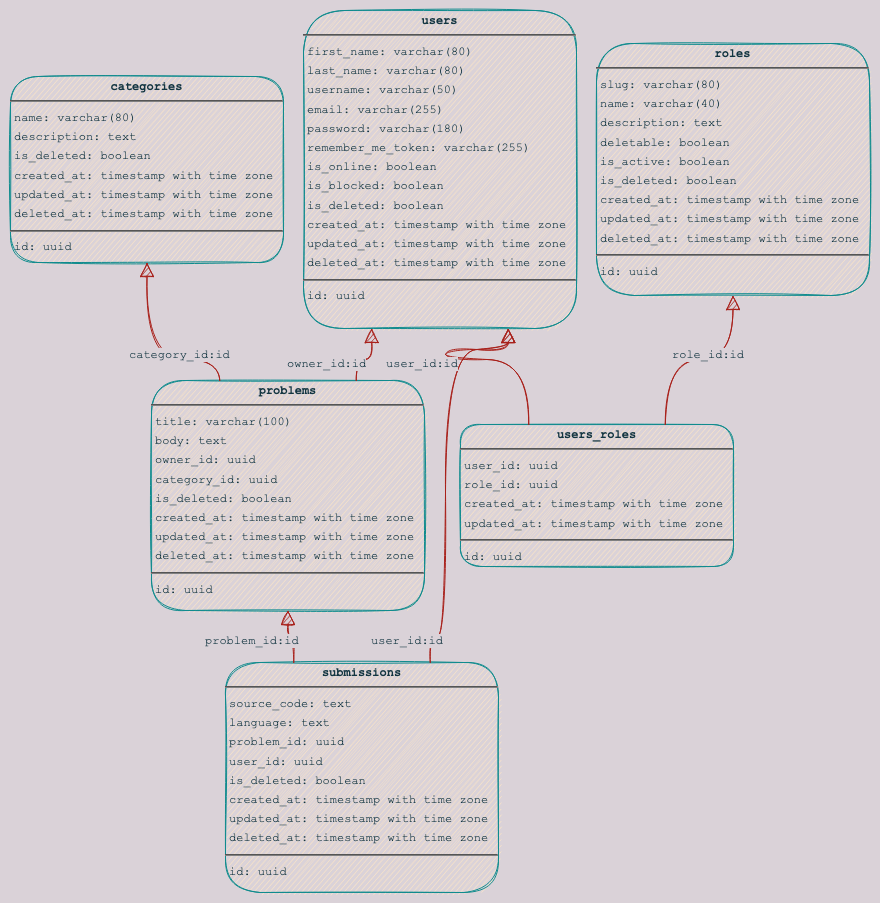

The diagram above was exported from draw.io. Its source (the exported page's mxGraphModel, read from the mxfile embedded in the PNG):
<mxGraphModel dx="1666" dy="1089" grid="1" gridSize="10" guides="1" tooltips="1" connect="1" arrows="1" fold="1" page="0" pageScale="1" pageWidth="1200" pageHeight="1920" background="#DAD2D8" math="0" shadow="0">
  <root>
    <mxCell id="0" />
    <mxCell id="1" parent="0" />
    <mxCell id="node1" value="&lt;p style=&quot;margin: 4px 0px 0px; text-align: center; font-size: 12px;&quot;&gt;&lt;b style=&quot;font-size: 12px;&quot;&gt;categories&lt;/b&gt;&lt;/p&gt;&lt;hr style=&quot;font-size: 12px;&quot;&gt;&lt;p style=&quot;margin: 0px 0px 0px 4px; line-height: 1.6; font-size: 12px;&quot;&gt; name: varchar(80)&lt;br style=&quot;font-size: 12px;&quot;&gt; description: text&lt;br style=&quot;font-size: 12px;&quot;&gt; is_deleted: boolean&lt;br style=&quot;font-size: 12px;&quot;&gt; created_at: timestamp with time zone&lt;br style=&quot;font-size: 12px;&quot;&gt; updated_at: timestamp with time zone&lt;br style=&quot;font-size: 12px;&quot;&gt; deleted_at: timestamp with time zone&lt;/p&gt;&lt;hr style=&quot;font-size: 12px;&quot;&gt;&lt;p style=&quot;margin: 0px 0px 0px 4px; line-height: 1.6; font-size: 12px;&quot;&gt; id: uuid&lt;/p&gt;" style="verticalAlign=top;align=left;overflow=fill;fontSize=12;fontFamily=Courier New;html=1;rounded=1;shadow=0;comic=0;labelBackgroundColor=none;strokeWidth=1;sketch=1;fillColor=#FAE5C7;strokeColor=#0F8B8D;fontColor=#143642;" parent="1" vertex="1">
      <mxGeometry x="-137" y="-93" width="273" height="186" as="geometry" />
    </mxCell>
    <mxCell id="node2" value="&lt;p style=&quot;margin: 4px 0px 0px; text-align: center; font-size: 12px;&quot;&gt;&lt;b style=&quot;font-size: 12px;&quot;&gt;problems&lt;/b&gt;&lt;/p&gt;&lt;hr style=&quot;font-size: 12px;&quot;&gt;&lt;p style=&quot;margin: 0px 0px 0px 4px; line-height: 1.6; font-size: 12px;&quot;&gt; title: varchar(100)&lt;br style=&quot;font-size: 12px;&quot;&gt; body: text&lt;br style=&quot;font-size: 12px;&quot;&gt; owner_id: uuid&lt;br style=&quot;font-size: 12px;&quot;&gt; category_id: uuid&lt;br style=&quot;font-size: 12px;&quot;&gt; is_deleted: boolean&lt;br style=&quot;font-size: 12px;&quot;&gt; created_at: timestamp with time zone&lt;br style=&quot;font-size: 12px;&quot;&gt; updated_at: timestamp with time zone&lt;br style=&quot;font-size: 12px;&quot;&gt; deleted_at: timestamp with time zone&lt;/p&gt;&lt;hr style=&quot;font-size: 12px;&quot;&gt;&lt;p style=&quot;margin: 0px 0px 0px 4px; line-height: 1.6; font-size: 12px;&quot;&gt; id: uuid&lt;/p&gt;" style="verticalAlign=top;align=left;overflow=fill;fontSize=12;fontFamily=Courier New;html=1;rounded=1;shadow=0;comic=0;labelBackgroundColor=none;strokeWidth=1;sketch=1;fillColor=#FAE5C7;strokeColor=#0F8B8D;fontColor=#143642;" parent="1" vertex="1">
      <mxGeometry x="4" y="211" width="273" height="230" as="geometry" />
    </mxCell>
    <mxCell id="node3" value="&lt;p style=&quot;margin: 4px 0px 0px; text-align: center; font-size: 12px;&quot;&gt;&lt;b style=&quot;font-size: 12px;&quot;&gt;roles&lt;/b&gt;&lt;/p&gt;&lt;hr style=&quot;font-size: 12px;&quot;&gt;&lt;p style=&quot;margin: 0px 0px 0px 4px; line-height: 1.6; font-size: 12px;&quot;&gt; slug: varchar(80)&lt;br style=&quot;font-size: 12px;&quot;&gt; name: varchar(40)&lt;br style=&quot;font-size: 12px;&quot;&gt; description: text&lt;br style=&quot;font-size: 12px;&quot;&gt; deletable: boolean&lt;br style=&quot;font-size: 12px;&quot;&gt; is_active: boolean&lt;br style=&quot;font-size: 12px;&quot;&gt; is_deleted: boolean&lt;br style=&quot;font-size: 12px;&quot;&gt; created_at: timestamp with time zone&lt;br style=&quot;font-size: 12px;&quot;&gt; updated_at: timestamp with time zone&lt;br style=&quot;font-size: 12px;&quot;&gt; deleted_at: timestamp with time zone&lt;/p&gt;&lt;hr style=&quot;font-size: 12px;&quot;&gt;&lt;p style=&quot;margin: 0px 0px 0px 4px; line-height: 1.6; font-size: 12px;&quot;&gt; id: uuid&lt;/p&gt;" style="verticalAlign=top;align=left;overflow=fill;fontSize=12;fontFamily=Courier New;html=1;rounded=1;shadow=0;comic=0;labelBackgroundColor=none;strokeWidth=1;sketch=1;fillColor=#FAE5C7;strokeColor=#0F8B8D;fontColor=#143642;" parent="1" vertex="1">
      <mxGeometry x="449" y="-126" width="273" height="252" as="geometry" />
    </mxCell>
    <mxCell id="node4" value="&lt;p style=&quot;margin: 4px 0px 0px; text-align: center; font-size: 12px;&quot;&gt;&lt;b style=&quot;font-size: 12px;&quot;&gt;submissions&lt;/b&gt;&lt;/p&gt;&lt;hr style=&quot;font-size: 12px;&quot;&gt;&lt;p style=&quot;margin: 0px 0px 0px 4px; line-height: 1.6; font-size: 12px;&quot;&gt; source_code: text&lt;br style=&quot;font-size: 12px;&quot;&gt; language: text&lt;br style=&quot;font-size: 12px;&quot;&gt; problem_id: uuid&lt;br style=&quot;font-size: 12px;&quot;&gt; user_id: uuid&lt;br style=&quot;font-size: 12px;&quot;&gt; is_deleted: boolean&lt;br style=&quot;font-size: 12px;&quot;&gt; created_at: timestamp with time zone&lt;br style=&quot;font-size: 12px;&quot;&gt; updated_at: timestamp with time zone&lt;br style=&quot;font-size: 12px;&quot;&gt; deleted_at: timestamp with time zone&lt;/p&gt;&lt;hr style=&quot;font-size: 12px;&quot;&gt;&lt;p style=&quot;margin: 0px 0px 0px 4px; line-height: 1.6; font-size: 12px;&quot;&gt; id: uuid&lt;/p&gt;" style="verticalAlign=top;align=left;overflow=fill;fontSize=12;fontFamily=Courier New;html=1;rounded=1;shadow=0;comic=0;labelBackgroundColor=none;strokeWidth=1;sketch=1;fillColor=#FAE5C7;strokeColor=#0F8B8D;fontColor=#143642;" parent="1" vertex="1">
      <mxGeometry x="78" y="493" width="273" height="230" as="geometry" />
    </mxCell>
    <mxCell id="node0" value="&lt;p style=&quot;margin: 4px 0px 0px; text-align: center; font-size: 12px;&quot;&gt;&lt;b style=&quot;font-size: 12px;&quot;&gt;users&lt;/b&gt;&lt;/p&gt;&lt;hr style=&quot;font-size: 12px;&quot;&gt;&lt;p style=&quot;margin: 0px 0px 0px 4px; line-height: 1.6; font-size: 12px;&quot;&gt; first_name: varchar(80)&lt;br style=&quot;font-size: 12px;&quot;&gt; last_name: varchar(80)&lt;br style=&quot;font-size: 12px;&quot;&gt; username: varchar(50)&lt;br style=&quot;font-size: 12px;&quot;&gt; email: varchar(255)&lt;br style=&quot;font-size: 12px;&quot;&gt; password: varchar(180)&lt;br style=&quot;font-size: 12px;&quot;&gt; remember_me_token: varchar(255)&lt;br style=&quot;font-size: 12px;&quot;&gt; is_online: boolean&lt;br style=&quot;font-size: 12px;&quot;&gt; is_blocked: boolean&lt;br style=&quot;font-size: 12px;&quot;&gt; is_deleted: boolean&lt;br style=&quot;font-size: 12px;&quot;&gt; created_at: timestamp with time zone&lt;br style=&quot;font-size: 12px;&quot;&gt; updated_at: timestamp with time zone&lt;br style=&quot;font-size: 12px;&quot;&gt; deleted_at: timestamp with time zone&lt;/p&gt;&lt;hr style=&quot;font-size: 12px;&quot;&gt;&lt;p style=&quot;margin: 0px 0px 0px 4px; line-height: 1.6; font-size: 12px;&quot;&gt; id: uuid&lt;/p&gt;" style="verticalAlign=top;align=left;overflow=fill;fontSize=12;fontFamily=Courier New;html=1;rounded=1;shadow=0;comic=0;labelBackgroundColor=none;strokeWidth=1;sketch=1;fillColor=#FAE5C7;strokeColor=#0F8B8D;fontColor=#143642;" parent="1" vertex="1">
      <mxGeometry x="156" y="-159" width="273" height="318" as="geometry" />
    </mxCell>
    <mxCell id="node5" value="&lt;p style=&quot;margin: 4px 0px 0px; text-align: center; font-size: 12px;&quot;&gt;&lt;b style=&quot;font-size: 12px;&quot;&gt;users_roles&lt;/b&gt;&lt;/p&gt;&lt;hr style=&quot;font-size: 12px;&quot;&gt;&lt;p style=&quot;margin: 0px 0px 0px 4px; line-height: 1.6; font-size: 12px;&quot;&gt; user_id: uuid&lt;br style=&quot;font-size: 12px;&quot;&gt; role_id: uuid&lt;br style=&quot;font-size: 12px;&quot;&gt; created_at: timestamp with time zone&lt;br style=&quot;font-size: 12px;&quot;&gt; updated_at: timestamp with time zone&lt;/p&gt;&lt;hr style=&quot;font-size: 12px;&quot;&gt;&lt;p style=&quot;margin: 0px 0px 0px 4px; line-height: 1.6; font-size: 12px;&quot;&gt; id: uuid&lt;/p&gt;" style="verticalAlign=top;align=left;overflow=fill;fontSize=12;fontFamily=Courier New;html=1;rounded=1;shadow=0;comic=0;labelBackgroundColor=none;strokeWidth=1;sketch=1;fillColor=#FAE5C7;strokeColor=#0F8B8D;fontColor=#143642;" parent="1" vertex="1">
      <mxGeometry x="313" y="255" width="273" height="142" as="geometry" />
    </mxCell>
    <mxCell id="edge1" value="" style="html=1;rounded=1;edgeStyle=orthogonalEdgeStyle;dashed=0;startArrow=none;endArrow=block;endSize=12;strokeColor=#A8201A;exitX=0.250;exitY=0.000;exitDx=0;exitDy=0;entryX=0.500;entryY=1.000;entryDx=0;entryDy=0;sketch=1;curved=1;labelBackgroundColor=#DAD2D8;fontColor=#143642;fontFamily=Courier New;fontSize=12;" parent="1" source="node2" target="node1" edge="1">
      <mxGeometry width="50" height="50" relative="1" as="geometry">
        <Array as="points">
          <mxPoint x="73" y="190" />
          <mxPoint y="190" />
        </Array>
      </mxGeometry>
    </mxCell>
    <mxCell id="label8" value="category_id:id" style="edgeLabel;resizable=0;html=1;align=left;verticalAlign=top;strokeColor=#0F8B8D;rounded=1;sketch=1;labelBackgroundColor=#DAD2D8;fontColor=#143642;fontFamily=Courier New;fontSize=12;" parent="edge1" vertex="1" connectable="0">
      <mxGeometry x="-20" y="172" as="geometry" />
    </mxCell>
    <mxCell id="edge5" value="" style="html=1;rounded=1;edgeStyle=orthogonalEdgeStyle;dashed=0;startArrow=none;endArrow=block;endSize=12;strokeColor=#A8201A;exitX=0.750;exitY=0.000;exitDx=0;exitDy=0;entryX=0.250;entryY=1.000;entryDx=0;entryDy=0;sketch=1;curved=1;labelBackgroundColor=#DAD2D8;fontColor=#143642;fontFamily=Courier New;fontSize=12;" parent="1" source="node2" target="node0" edge="1">
      <mxGeometry width="50" height="50" relative="1" as="geometry">
        <Array as="points">
          <mxPoint x="209" y="190" />
          <mxPoint x="224" y="190" />
        </Array>
      </mxGeometry>
    </mxCell>
    <mxCell id="label32" value="owner_id:id" style="edgeLabel;resizable=0;html=1;align=left;verticalAlign=top;strokeColor=#0F8B8D;rounded=1;sketch=1;labelBackgroundColor=#DAD2D8;fontColor=#143642;fontFamily=Courier New;fontSize=12;" parent="edge5" vertex="1" connectable="0">
      <mxGeometry x="138" y="181" as="geometry" />
    </mxCell>
    <mxCell id="edge4" value="" style="html=1;rounded=1;edgeStyle=orthogonalEdgeStyle;dashed=0;startArrow=none;endArrow=block;endSize=12;strokeColor=#A8201A;exitX=0.250;exitY=0.000;exitDx=0;exitDy=0;entryX=0.500;entryY=1.000;entryDx=0;entryDy=0;sketch=1;curved=1;labelBackgroundColor=#DAD2D8;fontColor=#143642;fontFamily=Courier New;fontSize=12;" parent="1" source="node4" target="node2" edge="1">
      <mxGeometry width="50" height="50" relative="1" as="geometry">
        <Array as="points">
          <mxPoint x="146" y="467" />
          <mxPoint x="141" y="467" />
        </Array>
      </mxGeometry>
    </mxCell>
    <mxCell id="label26" value="problem_id:id" style="edgeLabel;resizable=0;html=1;align=left;verticalAlign=top;strokeColor=#0F8B8D;rounded=1;sketch=1;labelBackgroundColor=#DAD2D8;fontColor=#143642;fontFamily=Courier New;fontSize=12;" parent="edge4" vertex="1" connectable="0">
      <mxGeometry x="56" y="458" as="geometry" />
    </mxCell>
    <mxCell id="edge2" value="" style="html=1;rounded=1;edgeStyle=orthogonalEdgeStyle;dashed=0;startArrow=none;endArrow=block;endSize=12;strokeColor=#A8201A;exitX=0.750;exitY=0.000;exitDx=0;exitDy=0;entryX=0.750;entryY=1.000;entryDx=0;entryDy=0;sketch=1;curved=1;labelBackgroundColor=#DAD2D8;fontColor=#143642;fontFamily=Courier New;fontSize=12;" parent="1" source="node4" target="node0" edge="1">
      <mxGeometry width="50" height="50" relative="1" as="geometry">
        <Array as="points">
          <mxPoint x="283" y="467" />
          <mxPoint x="298" y="467" />
          <mxPoint x="298" y="180" />
          <mxPoint x="361" y="180" />
        </Array>
      </mxGeometry>
    </mxCell>
    <mxCell id="label14" value="user_id:id" style="edgeLabel;resizable=0;html=1;align=left;verticalAlign=top;strokeColor=#0F8B8D;rounded=1;sketch=1;labelBackgroundColor=#DAD2D8;fontColor=#143642;fontFamily=Courier New;fontSize=12;" parent="edge2" vertex="1" connectable="0">
      <mxGeometry x="222" y="458" as="geometry" />
    </mxCell>
    <mxCell id="edge3" value="" style="html=1;rounded=1;edgeStyle=orthogonalEdgeStyle;dashed=0;startArrow=none;endArrow=block;endSize=12;strokeColor=#A8201A;exitX=0.750;exitY=0.000;exitDx=0;exitDy=0;entryX=0.500;entryY=1.000;entryDx=0;entryDy=0;sketch=1;curved=1;labelBackgroundColor=#DAD2D8;fontColor=#143642;fontFamily=Courier New;fontSize=12;" parent="1" source="node5" target="node3" edge="1">
      <mxGeometry width="50" height="50" relative="1" as="geometry">
        <Array as="points">
          <mxPoint x="518" y="190" />
          <mxPoint x="586" y="190" />
        </Array>
      </mxGeometry>
    </mxCell>
    <mxCell id="label20" value="role_id:id" style="edgeLabel;resizable=0;html=1;align=left;verticalAlign=top;strokeColor=#0F8B8D;rounded=1;sketch=1;labelBackgroundColor=#DAD2D8;fontColor=#143642;fontFamily=Courier New;fontSize=12;" parent="edge3" vertex="1" connectable="0">
      <mxGeometry x="523" y="172" as="geometry" />
    </mxCell>
    <mxCell id="edge0" value="" style="html=1;rounded=1;edgeStyle=orthogonalEdgeStyle;dashed=0;startArrow=none;endArrow=block;endSize=12;strokeColor=#A8201A;exitX=0.250;exitY=0.000;exitDx=0;exitDy=0;entryX=0.750;entryY=1.000;entryDx=0;entryDy=0;sketch=1;curved=1;labelBackgroundColor=#DAD2D8;fontColor=#143642;fontFamily=Courier New;fontSize=12;" parent="1" source="node5" target="node0" edge="1">
      <mxGeometry width="50" height="50" relative="1" as="geometry">
        <Array as="points">
          <mxPoint x="381" y="190" />
          <mxPoint x="298" y="190" />
          <mxPoint x="298" y="180" />
          <mxPoint x="361" y="180" />
        </Array>
      </mxGeometry>
    </mxCell>
    <mxCell id="label2" value="user_id:id" style="edgeLabel;resizable=0;html=1;align=left;verticalAlign=top;strokeColor=#0F8B8D;rounded=1;sketch=1;labelBackgroundColor=#DAD2D8;fontColor=#143642;fontFamily=Courier New;fontSize=12;" parent="edge0" vertex="1" connectable="0">
      <mxGeometry x="237" y="181" as="geometry" />
    </mxCell>
  </root>
</mxGraphModel>